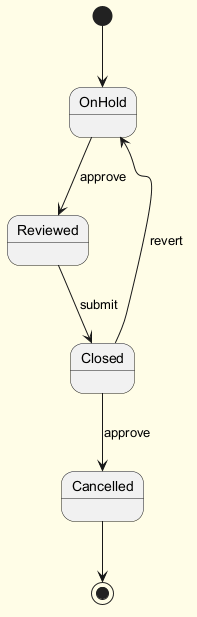

The diagram above was rendered by PlantUML. Its source (embedded in the PNG):
@startuml
skinparam backgroundColor #FFFDE7
skinparam classBackgroundColor #FFF9C4
skinparam classBorderColor #F57F17
[*] --> OnHold
OnHold --> Reviewed : approve
Reviewed --> Closed : submit
Closed --> Cancelled : approve
Closed --> OnHold : revert
Cancelled --> [*]
@enduml